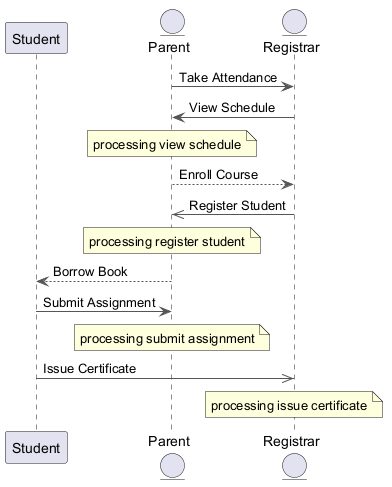

The diagram above was rendered by PlantUML. Its source (embedded in the PNG):
@startuml
skinparam backgroundColor #FFFFFF
skinparam classBackgroundColor #F1F8E9
skinparam classBorderColor #33691E
skinparam ArrowColor #555555
participant "Student" as S
entity "Parent" as P
entity "Registrar" as R
P -> R : Take Attendance
R -> P : View Schedule
note over P : processing view schedule
P --> R : Enroll Course
R ->> P : Register Student
note over P : processing register student
P --> S : Borrow Book
S -> P : Submit Assignment
note over P : processing submit assignment
S ->> R : Issue Certificate
note over R : processing issue certificate
@enduml